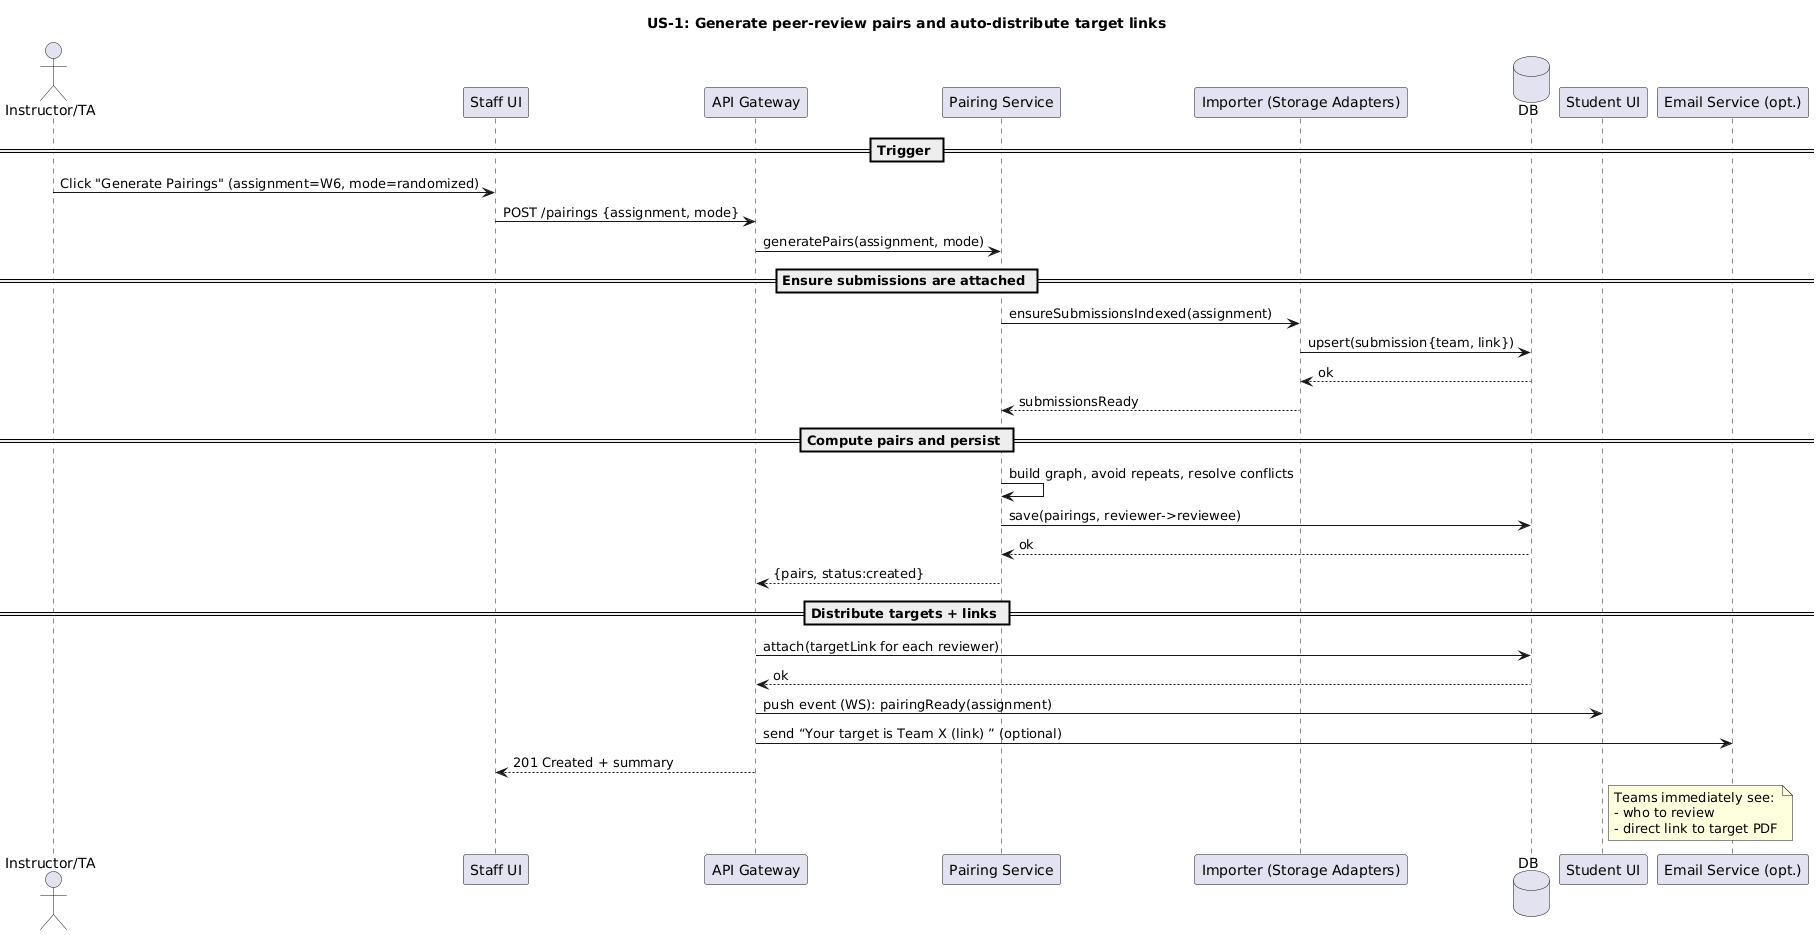

The diagram above was rendered by PlantUML. Its source (embedded in the PNG):
@startuml
title US-1: Generate peer-review pairs and auto-distribute target links

actor "Instructor/TA" as TA
participant "Staff UI" as UI
participant "API Gateway" as API
participant "Pairing Service" as Pair
participant "Importer (Storage Adapters)" as Import
database "DB" as DB
participant "Student UI" as SUI
participant "Email Service (opt.)" as Mail

== Trigger ==
TA -> UI : Click "Generate Pairings" (assignment=W6, mode=randomized)

UI -> API : POST /pairings {assignment, mode}
API -> Pair : generatePairs(assignment, mode)

== Ensure submissions are attached ==
Pair -> Import : ensureSubmissionsIndexed(assignment)
Import -> DB : upsert(submission{team, link})
Import <-- DB : ok
Import --> Pair : submissionsReady

== Compute pairs and persist ==
Pair -> Pair : build graph, avoid repeats, resolve conflicts
Pair -> DB : save(pairings, reviewer->reviewee)
DB --> Pair : ok
Pair --> API : {pairs, status:created}

== Distribute targets + links ==
API -> DB : attach(targetLink for each reviewer)
DB --> API : ok
API -> SUI : push event (WS): pairingReady(assignment)
API -> Mail : send “Your target is Team X (link) ” (optional)

UI <-- API : 201 Created + summary

note right of SUI
Teams immediately see:
- who to review
- direct link to target PDF
end note
@enduml